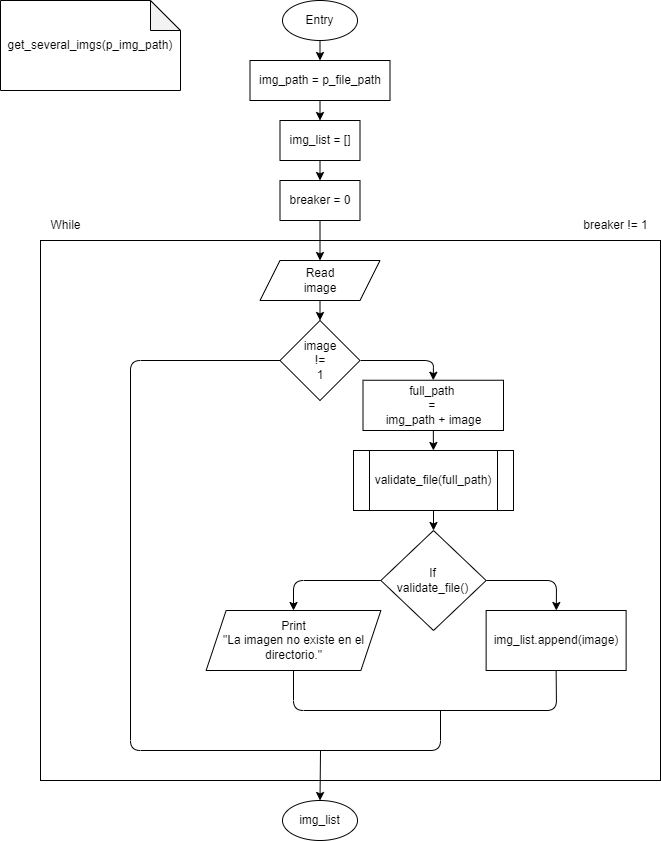

The diagram above was exported from draw.io. Its source (the exported page's mxGraphModel, read from the mxfile embedded in the PNG):
<mxGraphModel dx="749" dy="912" grid="1" gridSize="10" guides="1" tooltips="1" connect="1" arrows="1" fold="1" page="1" pageScale="1" pageWidth="850" pageHeight="1100" math="0" shadow="0">
  <root>
    <mxCell id="0" />
    <mxCell id="1" parent="0" />
    <mxCell id="8" value="" style="edgeStyle=none;html=1;" parent="1" source="2" target="6" edge="1">
      <mxGeometry relative="1" as="geometry" />
    </mxCell>
    <mxCell id="2" value="Entry" style="ellipse;whiteSpace=wrap;html=1;" parent="1" vertex="1">
      <mxGeometry x="362" y="40" width="75" height="40" as="geometry" />
    </mxCell>
    <mxCell id="5" value="img_list = []" style="rounded=0;whiteSpace=wrap;html=1;" parent="1" vertex="1">
      <mxGeometry x="359.5" y="160" width="80" height="40" as="geometry" />
    </mxCell>
    <mxCell id="9" value="" style="edgeStyle=none;html=1;" parent="1" source="6" target="5" edge="1">
      <mxGeometry relative="1" as="geometry" />
    </mxCell>
    <mxCell id="6" value="img_path = p_file_path" style="whiteSpace=wrap;html=1;rounded=0;" parent="1" vertex="1">
      <mxGeometry x="329.5" y="100" width="140" height="40" as="geometry" />
    </mxCell>
    <mxCell id="31" value="get_several_imgs(p_img_path)" style="shape=note;whiteSpace=wrap;html=1;backgroundOutline=1;darkOpacity=0.05;" parent="1" vertex="1">
      <mxGeometry x="80" y="40" width="180" height="90" as="geometry" />
    </mxCell>
    <mxCell id="34" value="" style="rounded=0;whiteSpace=wrap;html=1;" parent="1" vertex="1">
      <mxGeometry x="120" y="280" width="620" height="540" as="geometry" />
    </mxCell>
    <mxCell id="11" value="" style="edgeStyle=none;html=1;" parent="1" source="5" target="10" edge="1">
      <mxGeometry relative="1" as="geometry" />
    </mxCell>
    <mxCell id="18" style="edgeStyle=none;html=1;" parent="1" source="10" target="17" edge="1">
      <mxGeometry relative="1" as="geometry" />
    </mxCell>
    <mxCell id="10" value="breaker = 0" style="rounded=0;whiteSpace=wrap;html=1;" parent="1" vertex="1">
      <mxGeometry x="359.5" y="220" width="80" height="40" as="geometry" />
    </mxCell>
    <mxCell id="14" value="While" style="text;html=1;align=center;verticalAlign=middle;resizable=0;points=[];autosize=1;strokeColor=none;fillColor=none;" parent="1" vertex="1">
      <mxGeometry x="120" y="250" width="50" height="30" as="geometry" />
    </mxCell>
    <mxCell id="15" value="breaker != 1" style="text;html=1;align=center;verticalAlign=middle;resizable=0;points=[];autosize=1;strokeColor=none;fillColor=none;" parent="1" vertex="1">
      <mxGeometry x="650" y="250" width="90" height="30" as="geometry" />
    </mxCell>
    <mxCell id="20" value="" style="edgeStyle=none;html=1;" parent="1" source="17" target="19" edge="1">
      <mxGeometry relative="1" as="geometry" />
    </mxCell>
    <mxCell id="17" value="Read&lt;br&gt;image" style="shape=parallelogram;perimeter=parallelogramPerimeter;whiteSpace=wrap;html=1;fixedSize=1;" parent="1" vertex="1">
      <mxGeometry x="339.5" y="300" width="120" height="40" as="geometry" />
    </mxCell>
    <mxCell id="22" value="" style="edgeStyle=none;html=1;entryX=0.5;entryY=0;entryDx=0;entryDy=0;" parent="1" target="21" edge="1">
      <mxGeometry relative="1" as="geometry">
        <mxPoint x="440" y="400" as="sourcePoint" />
        <Array as="points">
          <mxPoint x="513" y="400" />
        </Array>
      </mxGeometry>
    </mxCell>
    <mxCell id="19" value="image&lt;br&gt;!=&lt;br&gt;1" style="rhombus;whiteSpace=wrap;html=1;" parent="1" vertex="1">
      <mxGeometry x="359.5" y="360" width="80" height="80" as="geometry" />
    </mxCell>
    <mxCell id="24" value="" style="edgeStyle=none;html=1;" parent="1" source="21" target="23" edge="1">
      <mxGeometry relative="1" as="geometry" />
    </mxCell>
    <mxCell id="21" value="full_path &lt;br&gt;= &lt;br&gt;img_path + image" style="whiteSpace=wrap;html=1;" parent="1" vertex="1">
      <mxGeometry x="442.5" y="419.75" width="140.5" height="50.25" as="geometry" />
    </mxCell>
    <mxCell id="26" value="" style="edgeStyle=none;html=1;" parent="1" source="23" target="25" edge="1">
      <mxGeometry relative="1" as="geometry" />
    </mxCell>
    <mxCell id="23" value="validate_file(full_path)" style="shape=process;whiteSpace=wrap;html=1;backgroundOutline=1;" parent="1" vertex="1">
      <mxGeometry x="433" y="490" width="160" height="60" as="geometry" />
    </mxCell>
    <mxCell id="28" value="" style="edgeStyle=none;html=1;exitX=1;exitY=0.5;exitDx=0;exitDy=0;" parent="1" source="25" target="27" edge="1">
      <mxGeometry relative="1" as="geometry">
        <Array as="points">
          <mxPoint x="636" y="620" />
        </Array>
      </mxGeometry>
    </mxCell>
    <mxCell id="30" value="" style="edgeStyle=none;html=1;exitX=0;exitY=0.5;exitDx=0;exitDy=0;entryX=0.5;entryY=0;entryDx=0;entryDy=0;" parent="1" source="25" target="29" edge="1">
      <mxGeometry relative="1" as="geometry">
        <Array as="points">
          <mxPoint x="373" y="620" />
        </Array>
      </mxGeometry>
    </mxCell>
    <mxCell id="25" value="If&lt;br&gt;validate_file()" style="rhombus;whiteSpace=wrap;html=1;" parent="1" vertex="1">
      <mxGeometry x="460.38" y="570" width="105.25" height="100" as="geometry" />
    </mxCell>
    <mxCell id="27" value="img_list.append(image)" style="whiteSpace=wrap;html=1;" parent="1" vertex="1">
      <mxGeometry x="565.63" y="650" width="140" height="60" as="geometry" />
    </mxCell>
    <mxCell id="29" value="Print&lt;br&gt;&quot;La imagen no existe en el directorio.&quot;" style="shape=parallelogram;perimeter=parallelogramPerimeter;whiteSpace=wrap;html=1;fixedSize=1;" parent="1" vertex="1">
      <mxGeometry x="285.62" y="650" width="174.76" height="60" as="geometry" />
    </mxCell>
    <mxCell id="32" value="" style="endArrow=none;html=1;entryX=0.5;entryY=1;entryDx=0;entryDy=0;exitX=0.5;exitY=1;exitDx=0;exitDy=0;" parent="1" source="27" target="29" edge="1">
      <mxGeometry width="50" height="50" relative="1" as="geometry">
        <mxPoint x="383" y="830" as="sourcePoint" />
        <mxPoint x="433" y="780" as="targetPoint" />
        <Array as="points">
          <mxPoint x="636" y="750" />
          <mxPoint x="373" y="750" />
        </Array>
      </mxGeometry>
    </mxCell>
    <mxCell id="33" value="" style="endArrow=none;html=1;entryX=0;entryY=0.5;entryDx=0;entryDy=0;" parent="1" target="19" edge="1">
      <mxGeometry width="50" height="50" relative="1" as="geometry">
        <mxPoint x="520" y="750" as="sourcePoint" />
        <mxPoint x="279.75" y="750" as="targetPoint" />
        <Array as="points">
          <mxPoint x="520" y="790" />
          <mxPoint x="210" y="790" />
          <mxPoint x="210" y="400" />
        </Array>
      </mxGeometry>
    </mxCell>
    <mxCell id="36" value="" style="endArrow=classic;html=1;entryX=0.5;entryY=0;entryDx=0;entryDy=0;" parent="1" target="38" edge="1">
      <mxGeometry width="50" height="50" relative="1" as="geometry">
        <mxPoint x="400" y="790" as="sourcePoint" />
        <mxPoint x="400" y="840" as="targetPoint" />
      </mxGeometry>
    </mxCell>
    <mxCell id="38" value="img_list" style="ellipse;whiteSpace=wrap;html=1;" parent="1" vertex="1">
      <mxGeometry x="362" y="840" width="75" height="40" as="geometry" />
    </mxCell>
  </root>
</mxGraphModel>